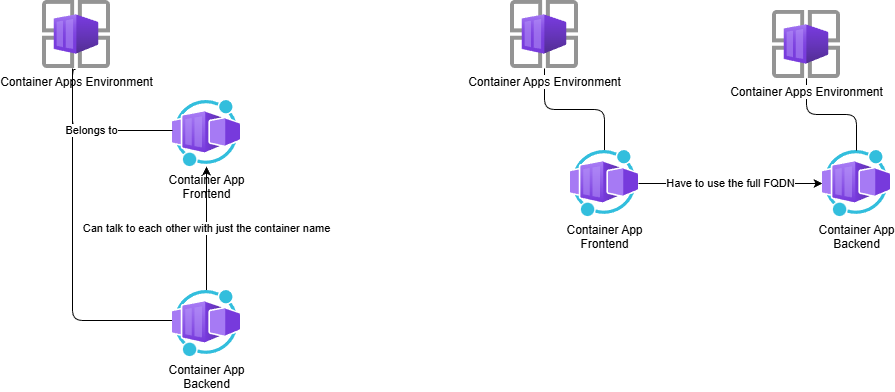

The diagram above was exported from draw.io. Its source (the exported page's mxGraphModel, read from the mxfile embedded in the PNG):
<mxGraphModel dx="1104" dy="488" grid="1" gridSize="10" guides="1" tooltips="1" connect="1" arrows="1" fold="1" page="1" pageScale="1" pageWidth="850" pageHeight="1100" math="0" shadow="0">
  <root>
    <mxCell id="0" />
    <mxCell id="1" parent="0" />
    <mxCell id="14" value="" style="edgeStyle=orthogonalEdgeStyle;html=1;strokeColor=none;endArrow=none;endFill=0;" edge="1" parent="1" source="2" target="3">
      <mxGeometry relative="1" as="geometry">
        <Array as="points">
          <mxPoint x="84" y="200" />
        </Array>
      </mxGeometry>
    </mxCell>
    <mxCell id="17" value="" style="edgeStyle=orthogonalEdgeStyle;html=1;exitX=0.485;exitY=1.015;exitDx=0;exitDy=0;exitPerimeter=0;endArrow=none;endFill=0;" edge="1" parent="1" source="2" target="4">
      <mxGeometry relative="1" as="geometry">
        <Array as="points">
          <mxPoint x="80" y="139" />
          <mxPoint x="80" y="390" />
        </Array>
      </mxGeometry>
    </mxCell>
    <mxCell id="2" value="Container Apps Environment" style="image;aspect=fixed;html=1;points=[];align=center;fontSize=12;image=img/lib/azure2/other/Container_App_Environments.svg;" vertex="1" parent="1">
      <mxGeometry x="50" y="70" width="68" height="68" as="geometry" />
    </mxCell>
    <mxCell id="3" value="Container App&lt;div&gt;Frontend&lt;/div&gt;" style="image;aspect=fixed;html=1;points=[];align=center;fontSize=12;image=img/lib/azure2/other/Worker_Container_App.svg;" vertex="1" parent="1">
      <mxGeometry x="180" y="170" width="68" height="66" as="geometry" />
    </mxCell>
    <mxCell id="9" value="Can talk to each other with just the container name" style="edgeStyle=none;html=1;" edge="1" parent="1" source="4" target="3">
      <mxGeometry relative="1" as="geometry" />
    </mxCell>
    <mxCell id="4" value="Container App&lt;div&gt;Backend&lt;/div&gt;" style="image;aspect=fixed;html=1;points=[];align=center;fontSize=12;image=img/lib/azure2/other/Worker_Container_App.svg;" vertex="1" parent="1">
      <mxGeometry x="180" y="360" width="68" height="66" as="geometry" />
    </mxCell>
    <mxCell id="11" value="" style="edgeStyle=orthogonalEdgeStyle;html=1;endArrow=none;endFill=0;" edge="1" parent="1" source="5" target="6">
      <mxGeometry relative="1" as="geometry" />
    </mxCell>
    <mxCell id="5" value="&lt;span style=&quot;color: rgb(0, 0, 0); font-family: Helvetica; font-size: 12px; font-style: normal; font-variant-ligatures: normal; font-variant-caps: normal; font-weight: 400; letter-spacing: normal; orphans: 2; text-align: center; text-indent: 0px; text-transform: none; widows: 2; word-spacing: 0px; -webkit-text-stroke-width: 0px; white-space: nowrap; background-color: rgb(255, 255, 255); text-decoration-thickness: initial; text-decoration-style: initial; text-decoration-color: initial; float: none; display: inline !important;&quot;&gt;Container Apps Environment&lt;/span&gt;" style="image;aspect=fixed;html=1;points=[];align=center;fontSize=12;image=img/lib/azure2/other/Container_App_Environments.svg;" vertex="1" parent="1">
      <mxGeometry x="518" y="70" width="68" height="68" as="geometry" />
    </mxCell>
    <mxCell id="13" value="Have to use the full FQDN" style="edgeStyle=orthogonalEdgeStyle;html=1;" edge="1" parent="1" source="6" target="7">
      <mxGeometry relative="1" as="geometry" />
    </mxCell>
    <mxCell id="6" value="Container App&lt;div&gt;Frontend&lt;/div&gt;" style="image;aspect=fixed;html=1;points=[];align=center;fontSize=12;image=img/lib/azure2/other/Worker_Container_App.svg;" vertex="1" parent="1">
      <mxGeometry x="578" y="220" width="68" height="66" as="geometry" />
    </mxCell>
    <mxCell id="7" value="Container App&lt;div&gt;Backend&lt;/div&gt;" style="image;aspect=fixed;html=1;points=[];align=center;fontSize=12;image=img/lib/azure2/other/Worker_Container_App.svg;" vertex="1" parent="1">
      <mxGeometry x="830" y="220" width="68" height="66" as="geometry" />
    </mxCell>
    <mxCell id="12" value="" style="edgeStyle=orthogonalEdgeStyle;html=1;endArrow=none;endFill=0;" edge="1" parent="1" source="8" target="7">
      <mxGeometry relative="1" as="geometry" />
    </mxCell>
    <mxCell id="8" value="&lt;span style=&quot;color: rgb(0, 0, 0); font-family: Helvetica; font-size: 12px; font-style: normal; font-variant-ligatures: normal; font-variant-caps: normal; font-weight: 400; letter-spacing: normal; orphans: 2; text-align: center; text-indent: 0px; text-transform: none; widows: 2; word-spacing: 0px; -webkit-text-stroke-width: 0px; white-space: nowrap; background-color: rgb(255, 255, 255); text-decoration-thickness: initial; text-decoration-style: initial; text-decoration-color: initial; float: none; display: inline !important;&quot;&gt;Container Apps Environment&lt;/span&gt;" style="image;aspect=fixed;html=1;points=[];align=center;fontSize=12;image=img/lib/azure2/other/Container_App_Environments.svg;" vertex="1" parent="1">
      <mxGeometry x="780" y="80" width="68" height="68" as="geometry" />
    </mxCell>
    <mxCell id="18" value="Belongs to" style="edgeStyle=orthogonalEdgeStyle;html=1;endArrow=none;endFill=0;" edge="1" parent="1" source="2" target="3">
      <mxGeometry relative="1" as="geometry">
        <mxPoint x="93" y="149" as="sourcePoint" />
        <mxPoint x="140" y="200" as="targetPoint" />
        <Array as="points">
          <mxPoint x="80" y="200" />
        </Array>
      </mxGeometry>
    </mxCell>
  </root>
</mxGraphModel>